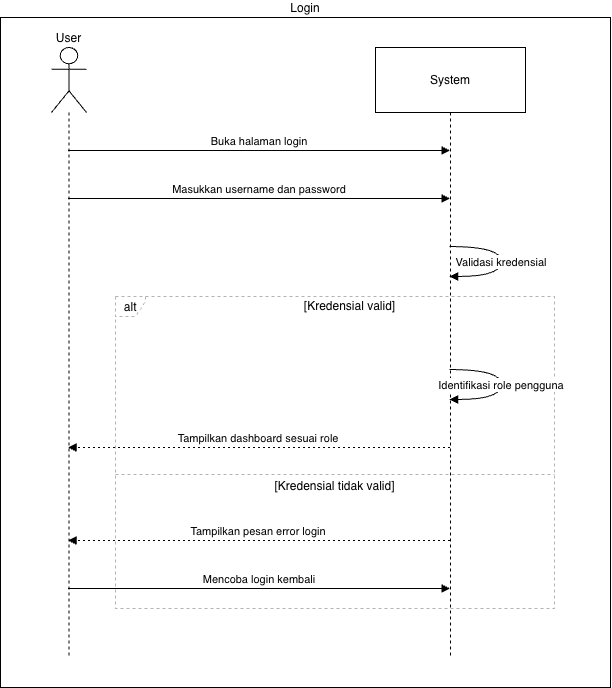

The diagram above was exported from draw.io. Its source (the exported page's mxGraphModel, read from the mxfile embedded in the PNG):
<mxGraphModel dx="1454" dy="-109" grid="1" gridSize="10" guides="1" tooltips="1" connect="1" arrows="1" fold="1" page="1" pageScale="1" pageWidth="850" pageHeight="1100" math="0" shadow="0">
  <root>
    <mxCell id="0" />
    <mxCell id="1" parent="0" />
    <mxCell id="2" connectable="0" parent="1" style="group" value="" vertex="1">
      <mxGeometry height="670" width="610" x="20" y="1150" as="geometry" />
    </mxCell>
    <mxCell id="3" parent="2" style="rounded=0;whiteSpace=wrap;html=1;labelPosition=center;verticalLabelPosition=top;align=center;verticalAlign=bottom;" value="Login" vertex="1">
      <mxGeometry height="670" width="610" as="geometry" />
    </mxCell>
    <mxCell id="4" parent="2" style="shape=umlLifeline;perimeter=lifelinePerimeter;whiteSpace=wrap;container=1;dropTarget=0;collapsible=0;recursiveResize=0;outlineConnect=0;portConstraint=eastwest;newEdgeStyle={&quot;edgeStyle&quot;:&quot;elbowEdgeStyle&quot;,&quot;elbow&quot;:&quot;vertical&quot;,&quot;curved&quot;:0,&quot;rounded&quot;:0};participant=umlActor;verticalAlign=bottom;labelPosition=center;verticalLabelPosition=top;align=center;size=65;" value="User" vertex="1">
      <mxGeometry height="610" width="35" x="51" y="30" as="geometry" />
    </mxCell>
    <mxCell id="5" parent="2" style="shape=umlLifeline;perimeter=lifelinePerimeter;whiteSpace=wrap;container=1;dropTarget=0;collapsible=0;recursiveResize=0;outlineConnect=0;portConstraint=eastwest;newEdgeStyle={&quot;edgeStyle&quot;:&quot;elbowEdgeStyle&quot;,&quot;elbow&quot;:&quot;vertical&quot;,&quot;curved&quot;:0,&quot;rounded&quot;:0};size=65;" value="System" vertex="1">
      <mxGeometry height="610" width="150" x="375" y="30" as="geometry" />
    </mxCell>
    <mxCell id="6" parent="2" style="shape=umlFrame;pointerEvents=0;dropTarget=0;strokeColor=#B3B3B3;height=20;width=30;dashed=1;" value="alt" vertex="1">
      <mxGeometry height="312" width="439" x="115" y="279" as="geometry" />
    </mxCell>
    <mxCell id="7" parent="6" style="text;strokeColor=none;fillColor=none;align=center;verticalAlign=middle;whiteSpace=wrap;" value="[Kredensial valid]" vertex="1">
      <mxGeometry height="20" width="409" x="30" as="geometry" />
    </mxCell>
    <mxCell id="8" parent="6" style="shape=line;dashed=1;whiteSpace=wrap;verticalAlign=top;labelPosition=center;verticalLabelPosition=middle;align=center;strokeColor=#B3B3B3;" value="[Kredensial tidak valid]" vertex="1">
      <mxGeometry height="4" width="439" y="176" as="geometry" />
    </mxCell>
    <mxCell id="9" edge="1" parent="2" source="4" style="verticalAlign=bottom;edgeStyle=elbowEdgeStyle;elbow=vertical;curved=0;rounded=0;endArrow=block;" target="5" value="Buka halaman login">
      <mxGeometry relative="1" as="geometry">
        <Array as="points">
          <mxPoint x="297" y="133" />
        </Array>
      </mxGeometry>
    </mxCell>
    <mxCell id="10" edge="1" parent="2" source="4" style="verticalAlign=bottom;edgeStyle=elbowEdgeStyle;elbow=vertical;curved=0;rounded=0;endArrow=block;" target="5" value="Masukkan username dan password">
      <mxGeometry relative="1" as="geometry">
        <Array as="points">
          <mxPoint x="297" y="181" />
        </Array>
      </mxGeometry>
    </mxCell>
    <mxCell id="11" edge="1" parent="2" source="5" style="curved=1;endArrow=block;rounded=0;" target="5" value="Validasi kredensial">
      <mxGeometry relative="1" as="geometry">
        <Array as="points">
          <mxPoint x="501" y="229" />
          <mxPoint x="501" y="259" />
        </Array>
      </mxGeometry>
    </mxCell>
    <mxCell id="12" edge="1" parent="2" source="5" style="curved=1;endArrow=block;rounded=0;" target="5" value="Identifikasi role pengguna">
      <mxGeometry relative="1" as="geometry">
        <Array as="points">
          <mxPoint x="501" y="352" />
          <mxPoint x="501" y="382" />
        </Array>
      </mxGeometry>
    </mxCell>
    <mxCell id="13" edge="1" parent="2" source="5" style="verticalAlign=bottom;edgeStyle=elbowEdgeStyle;elbow=vertical;curved=0;rounded=0;dashed=1;dashPattern=2 3;endArrow=block;" target="4" value="Tampilkan dashboard sesuai role">
      <mxGeometry relative="1" as="geometry">
        <Array as="points">
          <mxPoint x="300" y="430" />
        </Array>
      </mxGeometry>
    </mxCell>
    <mxCell id="14" edge="1" parent="2" source="5" style="verticalAlign=bottom;edgeStyle=elbowEdgeStyle;elbow=vertical;curved=0;rounded=0;dashed=1;dashPattern=2 3;endArrow=block;" target="4" value="Tampilkan pesan error login">
      <mxGeometry relative="1" as="geometry">
        <Array as="points">
          <mxPoint x="300" y="523" />
        </Array>
      </mxGeometry>
    </mxCell>
    <mxCell id="15" edge="1" parent="2" source="4" style="verticalAlign=bottom;edgeStyle=elbowEdgeStyle;elbow=vertical;curved=0;rounded=0;endArrow=block;" target="5" value="Mencoba login kembali">
      <mxGeometry relative="1" as="geometry">
        <Array as="points">
          <mxPoint x="297" y="571" />
        </Array>
      </mxGeometry>
    </mxCell>
  </root>
</mxGraphModel>